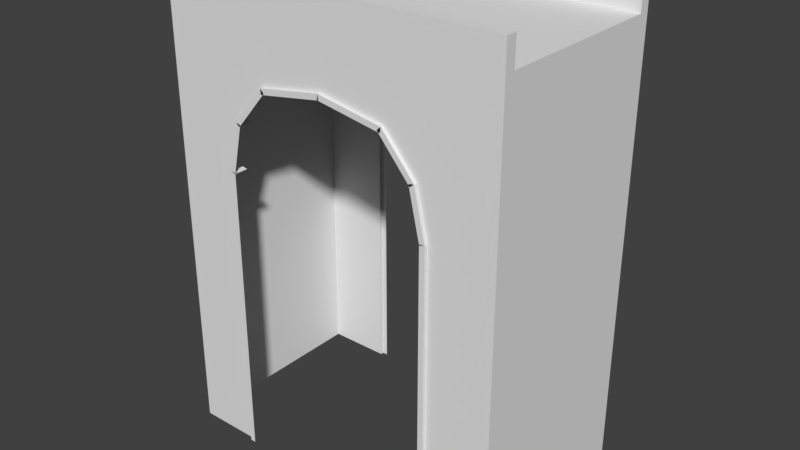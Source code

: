 # Source: Ireland_Bridge_Skybox.blend  (saved by Blender 2.79.0; exported with 4.5.12 LTS)
import bpy
from mathutils import Matrix  # noqa: F401  (used for matrix-valued properties, if any)

bpy.ops.wm.read_factory_settings(use_empty=True)
scene = bpy.context.scene
scene.name = 'Scene'

# ---- collections
col_collection_1 = bpy.data.collections.new('Collection 1'); scene.collection.children.link(col_collection_1)

# ---- materials (node trees are filled in below, after node groups)
mat_material = bpy.data.materials.new('Material')
mat_material.alpha_threshold = 0.0
mat_material.use_transparent_shadow = False
mat_material.roughness = 0.5
mat_material.line_color = (0.0, 0.0, 0.0, 1.0)

# ---- material node trees

# ---- world
world_world = bpy.data.worlds.new('World'); scene.world = world_world
world_world.color = (0.05088, 0.05088, 0.05088)
world_world.use_sun_shadow = False
world_world.sun_shadow_jitter_overblur = 0.0
world_world.cycles.sampling_method = 'MANUAL'

# ---- meshes
me_cube = bpy.data.meshes.new('Cube')
me_cube.from_pydata([(8.0, 4.0, -0.25), (8.0, -4.0, -0.25), (-8.0, -4.0, -0.25), (-8.0, 4.0, -0.25), (8.0, 4.0, 0.25), (8.0, -4.0, 0.25), (-8.0, -4.0, 0.25), (-8.0, 4.0, 0.25), (8.0, -4.5, -0.25), (-8.0, -4.5, -3.25), (8.0, -4.5, 0.25), (-8.0, -4.5, 0.25), (8.0, 4.5, -0.25), (-8.0, 4.5, -0.25), (8.0, 4.5, 0.25), (-8.0, 4.5, 0.25), (3.0, 4.0, -2.75), (3.0, -4.0, -2.75), (5.0, 4.0, 0.25), (5.0, -4.0, 0.25), (3.0, -4.5, -2.75), (5.0, -4.5, 0.25), (3.0, 4.5, -2.75), (5.0, 4.5, 0.25), (-3.0, 4.0, -2.75), (-3.0, -4.0, -2.75), (-5.0, 4.0, 0.25), (-5.0, -4.0, 0.25), (-3.0, -4.5, -2.75), (-5.0, -4.5, 0.25), (-3.0, 4.5, -2.75), (-5.0, 4.5, 0.25), (8.0, 4.0, -10.25), (8.0, -4.0, -10.25), (-8.0, 4.0, -10.25), (-8.0, -4.0, -10.25), (-5.0, -4.5, -10.25), (-8.0, -4.5, -10.25), (8.0, -4.5, -10.25), (-5.0, 4.5, -10.25), (-8.0, 4.5, -10.25), (8.0, 4.5, -10.25), (5.0, -4.5, -10.25), (5.0, 4.5, -10.25), (8.0, 4.0, -5.25), (8.0, -4.0, -5.25), (8.0, 4.5, -5.25), (5.0, -4.5, -6.75), (8.0, -4.5, -5.25), (5.0, -4.0, -6.75), (5.0, 4.5, -6.75), (5.0, 4.0, -6.75), (-5.0, 4.0, -6.75), (-5.0, -4.0, -6.75), (-5.0, -4.5, -6.75), (-8.0, -4.0, -5.25), (-8.0, -4.5, -6.75), (-5.0, 4.5, -6.75), (-8.0, 4.5, -5.25), (-8.0, 4.0, -5.25), (2.384e-06, 4.0, -2.25), (-2.384e-07, -4.0, -2.25), (1.907e-06, 4.0, 0.25), (-3.815e-06, -4.0, 0.25), (-2.384e-07, -4.5, -2.25), (-3.815e-06, -4.5, 0.25), (2.384e-06, 4.5, -2.25), (1.907e-06, 4.5, 0.25), (8.0, 4.0, -2.75), (8.0, 4.5, -2.75), (8.0, -4.5, -2.75), (4.5, 4.5, -4.5), (8.0, -4.0, -2.75), (4.5, -4.5, -4.5), (4.5, -4.0, -4.5), (4.5, 4.0, -4.5), (-4.5, 4.0, -4.5), (-8.0, -4.5, -5.0), (-4.5, 4.5, -4.5), (-8.0, 4.0, -2.75), (-4.5, -4.0, -4.5), (-4.5, -4.5, -4.5), (-8.0, -4.0, -2.75), (-8.0, 4.5, -2.75), (-5.0, 4.0, 1.5), (-8.0, 4.0, 1.5), (-5.0, -4.0, 1.5), (-8.0, -4.0, 1.5), (-5.0, -4.5, 1.5), (-8.0, -4.5, 1.5), (8.0, -4.0, 1.5), (8.0, -4.5, 1.5), (-5.0, 4.5, 1.5), (-8.0, 4.5, 1.5), (8.0, 4.5, 1.5), (8.0, 4.0, 1.5), (5.0, 4.0, 1.5), (5.0, -4.0, 1.5), (5.0, -4.5, 1.5), (5.0, 4.5, 1.5), (1.907e-06, 4.0, 1.5), (-3.815e-06, -4.0, 1.5), (-3.815e-06, -4.5, 1.5), (1.907e-06, 4.5, 1.5), (-4.75, -4.5, -6.75), (-4.75, 4.5, -6.75), (-4.756, -4.0, -6.804), (-4.256, -4.5, -4.554), (-4.756, -4.5, -6.804), (-4.756, 4.0, -6.804), (-4.756, 4.5, -6.804), (-4.256, 4.5, -4.554), (-4.31, 4.0, -4.663), (-2.81, -4.5, -2.913), (-2.81, 4.5, -2.913), (-4.31, 4.5, -4.663), (-4.31, -4.0, -4.663), (-4.31, -4.5, -4.663), (-2.959, 4.0, -2.997), (-2.959, -4.0, -2.997), (0.0411, -4.5, -2.497), (-2.959, -4.5, -2.997), (0.0411, 4.5, -2.497), (-2.959, 4.5, -2.997), (2.959, 4.5, -2.997), (2.959, -4.5, -2.997), (-0.0411, 4.0, -2.497), (-0.0411, -4.0, -2.497), (-0.0411, -4.5, -2.497), (-0.0411, 4.5, -2.497), (2.81, 4.0, -2.913), (2.81, 4.5, -2.913), (2.81, -4.0, -2.913), (2.81, -4.5, -2.913), (4.31, 4.5, -4.663), (4.31, -4.5, -4.663), (4.256, -4.5, -4.554), (4.756, -4.5, -6.804), (4.256, -4.0, -4.554), (4.256, 4.0, -4.554), (4.756, 4.5, -6.804), (4.256, 4.5, -4.554), (4.75, -4.5, -6.75), (4.75, -4.0, -6.75), (4.75, 4.0, -6.75), (4.75, 4.5, -6.75), (8.0, 4.0, -20.25), (8.0, -4.0, -20.25), (-8.0, 4.0, -20.25), (-8.0, -4.0, -20.25), (-5.0, -4.5, -20.25), (-8.0, -4.5, -20.25), (8.0, -4.5, -20.25), (-5.0, 4.5, -20.25), (-8.0, 4.5, -20.25), (8.0, 4.5, -20.25), (5.0, -4.5, -20.25), (5.0, 4.5, -20.25), (-4.75, 4.65, -6.75), (-5.0, 4.65, -6.75), (2.384e-06, 4.65, -2.25), (-3.0, 4.65, -2.75), (-5.0, 4.65, -10.25), (-5.0, 4.65, -20.25), (-4.5, 4.65, -4.5), (4.75, 4.65, -10.25), (5.0, 4.65, -10.25), (4.5, 4.65, -4.5), (3.0, 4.65, -2.75), (5.0, 4.65, -6.75), (-4.756, 4.65, -6.804), (-4.256, 4.65, -4.554), (-4.75, 4.65, -10.25), (-4.75, 4.65, -20.25), (-4.31, 4.65, -4.663), (-2.81, 4.65, -2.913), (0.0411, 4.65, -2.497), (-2.959, 4.65, -2.997), (2.959, 4.65, -2.997), (-0.0411, 4.65, -2.497), (4.31, 4.65, -4.663), (2.81, 4.65, -2.913), (4.756, 4.65, -6.804), (4.256, 4.65, -4.554), (4.75, 4.65, -6.75), (4.75, 4.65, -20.25), (5.0, 4.65, -20.25), (-2.959, -4.65, -2.997), (-3.0, -4.65, -2.75), (-2.401e-07, -4.65, -2.25), (5.0, -4.65, -20.25), (5.0, -4.65, -10.25), (4.75, -4.65, -20.25), (4.75, -4.65, -10.25), (-5.0, -4.65, -6.75), (-5.0, -4.65, -10.25), (5.0, -4.65, -6.75), (4.5, -4.65, -4.5), (4.256, -4.65, -4.554), (-4.256, -4.65, -4.554), (-4.756, -4.65, -6.804), (-4.5, -4.65, -4.5), (-0.0411, -4.65, -2.497), (3.0, -4.65, -2.75), (4.31, -4.65, -4.663), (-2.81, -4.65, -2.913), (-4.75, -4.65, -6.75), (-4.75, -4.65, -10.25), (-4.31, -4.65, -4.663), (0.0411, -4.65, -2.497), (2.959, -4.65, -2.997), (2.81, -4.65, -2.913), (4.756, -4.65, -6.804), (4.75, -4.65, -6.75), (-4.75, -4.65, -20.25), (-5.0, -4.65, -20.25)], [], [(26, 7, 6, 27), (0, 4, 5, 1), (6, 2, 9, 11), (2, 6, 7, 3), (4, 0, 12, 14), (28, 29, 11, 9), (1, 5, 10, 8), (46, 44, 32, 41), (26, 62, 100, 84), (31, 30, 13, 15), (7, 26, 84, 85), (3, 7, 15, 13), (56, 55, 35, 37), (35, 34, 148, 149), (5, 19, 97, 90), (14, 12, 22, 23), (19, 63, 101, 97), (8, 10, 21, 20), (4, 18, 19, 5), (44, 45, 33, 32), (31, 15, 93, 92), (67, 66, 30, 31), (18, 4, 95, 96), (64, 65, 29, 28), (62, 26, 27, 63), (20, 64, 189, 203), (34, 40, 154, 148), (41, 32, 146, 155), (48, 47, 42, 38), (45, 48, 38, 33), (50, 46, 41, 43), (54, 56, 37, 36), (59, 58, 40, 34), (55, 59, 34, 35), (58, 57, 39, 40), (32, 33, 147, 146), (71, 69, 46, 50), (72, 70, 48, 45), (73, 74, 138, 136), (70, 73, 47, 48), (68, 72, 45, 44), (69, 68, 44, 46), (83, 78, 57, 58), (82, 79, 59, 55), (79, 83, 58, 59), (81, 77, 56, 54), (52, 57, 110, 109), (77, 82, 55, 56), (18, 62, 63, 19), (20, 21, 65, 64), (11, 29, 88, 89), (23, 22, 66, 67), (64, 61, 127, 128), (28, 25, 119, 121), (62, 18, 96, 100), (12, 0, 68, 69), (0, 1, 72, 68), (8, 20, 73, 70), (1, 8, 70, 72), (22, 12, 69, 71), (9, 2, 82, 77), (28, 9, 77, 81), (3, 13, 83, 79), (2, 3, 79, 82), (13, 30, 78, 83), (86, 87, 89, 88), (96, 95, 94, 99), (100, 96, 99, 103), (90, 97, 98, 91), (85, 84, 92, 93), (101, 86, 88, 102), (97, 101, 102, 98), (84, 100, 103, 92), (6, 11, 89, 87), (63, 27, 86, 101), (27, 6, 87, 86), (4, 14, 94, 95), (65, 21, 98, 102), (10, 5, 90, 91), (21, 10, 91, 98), (15, 7, 85, 93), (29, 65, 102, 88), (23, 67, 103, 99), (14, 23, 99, 94), (67, 31, 92, 103), (40, 39, 153, 154), (39, 57, 159, 162), (54, 53, 106, 108), (42, 47, 196, 191), (50, 43, 166, 169), (81, 80, 116, 117), (76, 78, 115, 112), (24, 30, 123, 118), (28, 121, 187, 188), (60, 66, 129, 126), (20, 17, 132, 133), (16, 22, 131, 130), (78, 30, 161, 164), (64, 128, 202, 189), (75, 71, 141, 139), (33, 38, 152, 147), (47, 49, 143, 142), (51, 50, 145, 144), (73, 136, 198, 197), (36, 37, 151, 150), (38, 42, 156, 152), (145, 50, 169, 184), (37, 35, 149, 151), (43, 41, 155, 157), (160, 168, 178, 179), (161, 160, 176, 177), (159, 164, 171, 170), (162, 159, 158, 172), (164, 161, 175, 174), (168, 167, 180, 181), (167, 169, 182, 183), (169, 166, 165, 184), (162, 172, 173, 163), (165, 166, 186, 185), (22, 71, 167, 168), (78, 111, 171, 164), (71, 50, 169, 167), (66, 22, 168, 160), (30, 66, 160, 161), (57, 78, 164, 159), (22, 124, 178, 168), (153, 39, 162, 163), (66, 122, 176, 160), (129, 66, 160, 179), (123, 30, 161, 177), (71, 134, 180, 167), (30, 114, 175, 161), (131, 22, 168, 181), (115, 78, 164, 174), (50, 140, 182, 169), (141, 71, 167, 183), (110, 57, 159, 170), (57, 105, 158, 159), (43, 157, 186, 166), (191, 193, 192, 190), (191, 196, 213, 193), (197, 203, 211, 204), (194, 195, 207, 206), (201, 194, 200, 199), (188, 201, 208, 205), (189, 188, 187, 209), (203, 189, 202, 210), (196, 197, 198, 212), (207, 195, 215, 214), (156, 42, 191, 190), (64, 28, 188, 189), (120, 64, 189, 209), (104, 54, 194, 206), (20, 133, 211, 203), (73, 20, 203, 197), (54, 108, 200, 194), (47, 142, 213, 196), (81, 117, 208, 201), (107, 81, 201, 199), (113, 28, 188, 205), (36, 150, 215, 195), (135, 73, 197, 204), (54, 36, 195, 194), (125, 20, 203, 210), (28, 81, 201, 188), (47, 73, 197, 196), (137, 47, 196, 212), (81, 54, 194, 201)])
_uv = me_cube.uv_layers.new(name='UVMap')
_uv.uv.foreach_set('vector', [0.7444, 0.7356, 0.7444, 0.7356, 0.7444, 0.7356, 0.7444, 0.7356, 0.2421, 0.717, 0.2421, 0.717, 0.2421, 0.717, 0.2421, 0.717, 0.2421, 0.717, 0.2421, 0.717, 0.2421, 0.717, 0.2421, 0.717, 0.2421, 0.717, 0.2421, 0.717, 0.2421, 0.717, 0.2421, 0.717, 0.2421, 0.717, 0.2421, 0.717, 0.2421, 0.717, 0.2421, 0.717, 0.2421, 0.717, 0.2421, 0.717, 0.2421, 0.717, 0.2421, 0.717, 0.2421, 0.717, 0.2421, 0.717, 0.2421, 0.717, 0.2421, 0.717, 0.2421, 0.717, 0.2421, 0.717, 0.2421, 0.717, 0.2421, 0.717, 0.2421, 0.717, 0.2421, 0.717, 0.2421, 0.717, 0.2421, 0.717, 0.2421, 0.717, 0.2421, 0.717, 0.2421, 0.717, 0.2421, 0.717, 0.2421, 0.717, 0.2421, 0.717, 0.2421, 0.717, 0.2421, 0.717, 0.2421, 0.717, 0.2421, 0.717, 0.2421, 0.717, 0.2421, 0.717, 0.2421, 0.717, 0.2421, 0.717, 0.2421, 0.717, 0.2421, 0.717, 0.2421, 0.717, 0.2421, 0.717, 0.2421, 0.717, 0.2421, 0.717, 0.2421, 0.717, 0.2421, 0.717, 0.2421, 0.717, 0.2421, 0.717, 0.2421, 0.717, 0.2421, 0.717, 0.2421, 0.717, 0.2421, 0.717, 0.2421, 0.717, 0.2421, 0.717, 0.2421, 0.717, 0.2421, 0.717, 0.2421, 0.717, 0.2421, 0.717, 0.2421, 0.717, 0.2421, 0.717, 0.7444, 0.7356, 0.7444, 0.7356, 0.7444, 0.7356, 0.7444, 0.7356, 0.2421, 0.717, 0.2421, 0.717, 0.2421, 0.717, 0.2421, 0.717, 0.2421, 0.717, 0.2421, 0.717, 0.2421, 0.717, 0.2421, 0.717, 0.2421, 0.717, 0.2421, 0.717, 0.2421, 0.717, 0.2421, 0.717, 0.2421, 0.717, 0.2421, 0.717, 0.2421, 0.717, 0.2421, 0.717, 0.2421, 0.717, 0.2421, 0.717, 0.2421, 0.717, 0.2421, 0.717, 0.7444, 0.7356, 0.7444, 0.7356, 0.7444, 0.7356, 0.7444, 0.7356, 0.2483, 0.2272, 0.2483, 0.2272, 0.2483, 0.2272, 0.2483, 0.2272, 0.2421, 0.717, 0.2421, 0.717, 0.2421, 0.717, 0.2421, 0.717, 0.2421, 0.717, 0.2421, 0.717, 0.2421, 0.717, 0.2421, 0.717, 0.2421, 0.717, 0.2421, 0.717, 0.2421, 0.717, 0.2421, 0.717, 0.2421, 0.717, 0.2421, 0.717, 0.2421, 0.717, 0.2421, 0.717, 0.2421, 0.717, 0.2421, 0.717, 0.2421, 0.717, 0.2421, 0.717, 0.2421, 0.717, 0.2421, 0.717, 0.2421, 0.717, 0.2421, 0.717, 0.2421, 0.717, 0.2421, 0.717, 0.2421, 0.717, 0.2421, 0.717, 0.2421, 0.717, 0.2421, 0.717, 0.2421, 0.717, 0.2421, 0.717, 0.2421, 0.717, 0.2421, 0.717, 0.2421, 0.717, 0.2421, 0.717, 0.2421, 0.717, 0.2421, 0.717, 0.2421, 0.717, 0.2421, 0.717, 0.2421, 0.717, 0.2421, 0.717, 0.2421, 0.717, 0.2421, 0.717, 0.2421, 0.717, 0.2421, 0.717, 0.2421, 0.717, 0.2421, 0.717, 0.2421, 0.717, 0.2421, 0.717, 0.2421, 0.717, 0.2421, 0.717, 0.2421, 0.717, 0.2421, 0.717, 0.2421, 0.717, 0.2421, 0.717, 0.2421, 0.717, 0.2421, 0.717, 0.2421, 0.717, 0.2421, 0.717, 0.2421, 0.717, 0.2421, 0.717, 0.2421, 0.717, 0.2421, 0.717, 0.2421, 0.717, 0.2421, 0.717, 0.2421, 0.717, 0.2421, 0.717, 0.2421, 0.717, 0.2421, 0.717, 0.2421, 0.717, 0.2421, 0.717, 0.2421, 0.717, 0.2421, 0.717, 0.2421, 0.717, 0.2421, 0.717, 0.2421, 0.717, 0.2421, 0.717, 0.2421, 0.717, 0.2421, 0.717, 0.2421, 0.717, 0.2421, 0.717, 0.2421, 0.717, 0.2421, 0.717, 0.2421, 0.717, 0.2421, 0.717, 0.2421, 0.717, 0.2421, 0.717, 0.7444, 0.7356, 0.7444, 0.7356, 0.7444, 0.7356, 0.7444, 0.7356, 0.2421, 0.717, 0.2421, 0.717, 0.2421, 0.717, 0.2421, 0.717, 0.2421, 0.717, 0.2421, 0.717, 0.2421, 0.717, 0.2421, 0.717, 0.2421, 0.717, 0.2421, 0.717, 0.2421, 0.717, 0.2421, 0.717, 0.2421, 0.717, 0.2421, 0.717, 0.2421, 0.717, 0.2421, 0.717, 0.2421, 0.717, 0.2421, 0.717, 0.2421, 0.717, 0.2421, 0.717, 0.2421, 0.717, 0.2421, 0.717, 0.2421, 0.717, 0.2421, 0.717, 0.2421, 0.717, 0.2421, 0.717, 0.2421, 0.717, 0.2421, 0.717, 0.2421, 0.717, 0.2421, 0.717, 0.2421, 0.717, 0.2421, 0.717, 0.2421, 0.717, 0.2421, 0.717, 0.2421, 0.717, 0.2421, 0.717, 0.2421, 0.717, 0.2421, 0.717, 0.2421, 0.717, 0.2421, 0.717, 0.2421, 0.717, 0.2421, 0.717, 0.2421, 0.717, 0.2421, 0.717, 0.2421, 0.717, 0.2421, 0.717, 0.2421, 0.717, 0.2421, 0.717, 0.2421, 0.717, 0.2421, 0.717, 0.2421, 0.717, 0.2421, 0.717, 0.2421, 0.717, 0.2421, 0.717, 0.2421, 0.717, 0.2421, 0.717, 0.2421, 0.717, 0.2421, 0.717, 0.2421, 0.717, 0.2421, 0.717, 0.2421, 0.717, 0.2421, 0.717, 0.2421, 0.717, 0.2421, 0.717, 0.2421, 0.717, 0.2421, 0.717, 0.2421, 0.717, 0.2421, 0.717, 0.2421, 0.717, 0.2421, 0.717, 0.2421, 0.717, 0.2421, 0.717, 0.2421, 0.717, 0.2421, 0.717, 0.2421, 0.717, 0.2421, 0.717, 0.2421, 0.717, 0.2421, 0.717, 0.2421, 0.717, 0.2421, 0.717, 0.2421, 0.717, 0.2421, 0.717, 0.2421, 0.717, 0.2421, 0.717, 0.2421, 0.717, 0.2421, 0.717, 0.2421, 0.717, 0.2421, 0.717, 0.2421, 0.717, 0.2421, 0.717, 0.2421, 0.717, 0.2421, 0.717, 0.2421, 0.717, 0.2421, 0.717, 0.2421, 0.717, 0.2421, 0.717, 0.2421, 0.717, 0.2421, 0.717, 0.2421, 0.717, 0.2421, 0.717, 0.2421, 0.717, 0.2421, 0.717, 0.2421, 0.717, 0.2421, 0.717, 0.2421, 0.717, 0.2421, 0.717, 0.2421, 0.717, 0.2421, 0.717, 0.2421, 0.717, 0.2421, 0.717, 0.2421, 0.717, 0.2421, 0.717, 0.2421, 0.717, 0.2421, 0.717, 0.2421, 0.717, 0.2421, 0.717, 0.2421, 0.717, 0.2421, 0.717, 0.2421, 0.717, 0.2421, 0.717, 0.2421, 0.717, 0.2421, 0.717, 0.2421, 0.717, 0.2421, 0.717, 0.2421, 0.717, 0.2421, 0.717, 0.2421, 0.717, 0.2421, 0.717, 0.2421, 0.717, 0.2421, 0.717, 0.2421, 0.717, 0.2421, 0.717, 0.2421, 0.717, 0.2421, 0.717, 0.2421, 0.717, 0.2421, 0.717, 0.2421, 0.717, 0.2421, 0.717, 0.2421, 0.717, 0.2421, 0.717, 0.2421, 0.717, 0.2421, 0.717, 0.2421, 0.717, 0.2421, 0.717, 0.2421, 0.717, 0.2421, 0.717, 0.2421, 0.717, 0.2421, 0.717, 0.2483, 0.2272, 0.2483, 0.2272, 0.2483, 0.2272, 0.2483, 0.2272, 0.2421, 0.717, 0.2421, 0.717, 0.2421, 0.717, 0.2421, 0.717, 0.2483, 0.2272, 0.2483, 0.2272, 0.2483, 0.2272, 0.2483, 0.2272, 0.2483, 0.2272, 0.2483, 0.2272, 0.2483, 0.2272, 0.2483, 0.2272, 0.2421, 0.717, 0.2421, 0.717, 0.2421, 0.717, 0.2421, 0.717, 0.2421, 0.717, 0.2421, 0.717, 0.2421, 0.717, 0.2421, 0.717, 0.2421, 0.717, 0.2421, 0.717, 0.2421, 0.717, 0.2421, 0.717, 0.2421, 0.717, 0.2421, 0.717, 0.2421, 0.717, 0.2421, 0.717, 0.2421, 0.717, 0.2421, 0.717, 0.2421, 0.717, 0.2421, 0.717, 0.2421, 0.717, 0.2421, 0.717, 0.2421, 0.717, 0.2421, 0.717, 0.2421, 0.717, 0.2421, 0.717, 0.2421, 0.717, 0.2421, 0.717, 0.2483, 0.2272, 0.2483, 0.2272, 0.2483, 0.2272, 0.2483, 0.2272, 0.2421, 0.717, 0.2421, 0.717, 0.2421, 0.717, 0.2421, 0.717, 0.2421, 0.717, 0.2421, 0.717, 0.2421, 0.717, 0.2421, 0.717, 0.2421, 0.717, 0.2421, 0.717, 0.2421, 0.717, 0.2421, 0.717, 0.2421, 0.717, 0.2421, 0.717, 0.2421, 0.717, 0.2421, 0.717, 0.2421, 0.717, 0.2421, 0.717, 0.2421, 0.717, 0.2421, 0.717, 0.2421, 0.717, 0.2421, 0.717, 0.2421, 0.717, 0.2421, 0.717, 0.2421, 0.717, 0.2421, 0.717, 0.2421, 0.717, 0.2421, 0.717, 0.2421, 0.717, 0.2421, 0.717, 0.2421, 0.717, 0.2421, 0.717, 0.2421, 0.717, 0.2421, 0.717, 0.2421, 0.717, 0.2421, 0.717, 0.2421, 0.717, 0.2421, 0.717, 0.2421, 0.717, 0.2421, 0.717, 0.2421, 0.717, 0.2421, 0.717, 0.2421, 0.717, 0.2421, 0.717, 0.2483, 0.2272, 0.2483, 0.2272, 0.2483, 0.2272, 0.2483, 0.2272, 0.2483, 0.2272, 0.2483, 0.2272, 0.2483, 0.2272, 0.2483, 0.2272, 0.2483, 0.2272, 0.2483, 0.2272, 0.2483, 0.2272, 0.2483, 0.2272, 0.2483, 0.2272, 0.2483, 0.2272, 0.2483, 0.2272, 0.2483, 0.2272, 0.2483, 0.2272, 0.2483, 0.2272, 0.2483, 0.2272, 0.2483, 0.2272, 0.2483, 0.2272, 0.2483, 0.2272, 0.2483, 0.2272, 0.2483, 0.2272, 0.2483, 0.2272, 0.2483, 0.2272, 0.2483, 0.2272, 0.2483, 0.2272, 0.2483, 0.2272, 0.2483, 0.2272, 0.2483, 0.2272, 0.2483, 0.2272, 0.2483, 0.2272, 0.2483, 0.2272, 0.2483, 0.2272, 0.2483, 0.2272, 0.2483, 0.2272, 0.2483, 0.2272, 0.2483, 0.2272, 0.2483, 0.2272, 0.2483, 0.2272, 0.2483, 0.2272, 0.2483, 0.2272, 0.2483, 0.2272, 0.2421, 0.717, 0.2421, 0.717, 0.2421, 0.717, 0.2421, 0.717, 0.2483, 0.2272, 0.2483, 0.2272, 0.2483, 0.2272, 0.2483, 0.2272, 0.2483, 0.2272, 0.2483, 0.2272, 0.2483, 0.2272, 0.2483, 0.2272, 0.2483, 0.2272, 0.2483, 0.2272, 0.2483, 0.2272, 0.2483, 0.2272, 0.2483, 0.2272, 0.2483, 0.2272, 0.2483, 0.2272, 0.2483, 0.2272, 0.2421, 0.717, 0.2421, 0.717, 0.2421, 0.717, 0.2421, 0.717, 0.2483, 0.2272, 0.2483, 0.2272, 0.2483, 0.2272, 0.2483, 0.2272, 0.2421, 0.717, 0.2421, 0.717, 0.2421, 0.717, 0.2421, 0.717, 0.2421, 0.717, 0.2421, 0.717, 0.2421, 0.717, 0.2421, 0.717, 0.2421, 0.717, 0.2421, 0.717, 0.2421, 0.717, 0.2421, 0.717, 0.2421, 0.717, 0.2421, 0.717, 0.2421, 0.717, 0.2421, 0.717, 0.2421, 0.717, 0.2421, 0.717, 0.2421, 0.717, 0.2421, 0.717, 0.2421, 0.717, 0.2421, 0.717, 0.2421, 0.717, 0.2421, 0.717, 0.2421, 0.717, 0.2421, 0.717, 0.2421, 0.717, 0.2421, 0.717, 0.2421, 0.717, 0.2421, 0.717, 0.2421, 0.717, 0.2421, 0.717, 0.2421, 0.717, 0.2421, 0.717, 0.2421, 0.717, 0.2421, 0.717, 0.2421, 0.717, 0.2421, 0.717, 0.2421, 0.717, 0.2421, 0.717, 0.2421, 0.717, 0.2421, 0.717, 0.2421, 0.717, 0.2421, 0.717, 0.2483, 0.2272, 0.2483, 0.2272, 0.2483, 0.2272, 0.2483, 0.2272, 0.2483, 0.2272, 0.2483, 0.2272, 0.2483, 0.2272, 0.2483, 0.2272, 0.2483, 0.2272, 0.2483, 0.2272, 0.2483, 0.2272, 0.2483, 0.2272, 0.2483, 0.2272, 0.2483, 0.2272, 0.2483, 0.2272, 0.2483, 0.2272, 0.2483, 0.2272, 0.2483, 0.2272, 0.2483, 0.2272, 0.2483, 0.2272, 0.2483, 0.2272, 0.2483, 0.2272, 0.2483, 0.2272, 0.2483, 0.2272, 0.2483, 0.2272, 0.2483, 0.2272, 0.2483, 0.2272, 0.2483, 0.2272, 0.2483, 0.2272, 0.2483, 0.2272, 0.2483, 0.2272, 0.2483, 0.2272, 0.2483, 0.2272, 0.2483, 0.2272, 0.2483, 0.2272, 0.2483, 0.2272, 0.2483, 0.2272, 0.2483, 0.2272, 0.2483, 0.2272, 0.2483, 0.2272, 0.2483, 0.2272, 0.2483, 0.2272, 0.2483, 0.2272, 0.2483, 0.2272, 0.2483, 0.2272, 0.2483, 0.2272, 0.2483, 0.2272, 0.2483, 0.2272, 0.2483, 0.2272, 0.2483, 0.2272, 0.2483, 0.2272, 0.2483, 0.2272, 0.2421, 0.717, 0.2421, 0.717, 0.2421, 0.717, 0.2421, 0.717, 0.2421, 0.717, 0.2421, 0.717, 0.2421, 0.717, 0.2421, 0.717, 0.2421, 0.717, 0.2421, 0.717, 0.2421, 0.717, 0.2421, 0.717, 0.2483, 0.2272, 0.2483, 0.2272, 0.2483, 0.2272, 0.2483, 0.2272, 0.2421, 0.717, 0.2421, 0.717, 0.2421, 0.717, 0.2421, 0.717, 0.2421, 0.717, 0.2421, 0.717, 0.2421, 0.717, 0.2421, 0.717, 0.2421, 0.717, 0.2421, 0.717, 0.2421, 0.717, 0.2421, 0.717, 0.2421, 0.717, 0.2421, 0.717, 0.2421, 0.717, 0.2421, 0.717, 0.2421, 0.717, 0.2421, 0.717, 0.2421, 0.717, 0.2421, 0.717, 0.2483, 0.2272, 0.2483, 0.2272, 0.2483, 0.2272, 0.2483, 0.2272, 0.2421, 0.717, 0.2421, 0.717, 0.2421, 0.717, 0.2421, 0.717, 0.2483, 0.2272, 0.2483, 0.2272, 0.2483, 0.2272, 0.2483, 0.2272, 0.2421, 0.717, 0.2421, 0.717, 0.2421, 0.717, 0.2421, 0.717, 0.2483, 0.2272, 0.2483, 0.2272, 0.2483, 0.2272, 0.2483, 0.2272, 0.2483, 0.2272, 0.2483, 0.2272, 0.2483, 0.2272, 0.2483, 0.2272, 0.2421, 0.717, 0.2421, 0.717, 0.2421, 0.717, 0.2421, 0.717, 0.2483, 0.2272, 0.2483, 0.2272, 0.2483, 0.2272, 0.2483, 0.2272])
me_cube.materials.append(mat_material)
me_cube.use_remesh_preserve_volume = False
me_cube.use_remesh_preserve_attributes = False
me_cube.use_mirror_vertex_groups = False
me_cube.update()

# ---- objects
ob_bridge = bpy.data.objects.new('Bridge', me_cube)

# ---- transforms, parenting, visibility, modifiers, constraints
ob_bridge.location = (0.0, 0.0, 0.0)
ob_bridge.lock_rotations_4d = False
ob_bridge.empty_display_type = 'ARROWS'
ob_bridge.lineart.crease_threshold = 0.0

# ---- collection membership
col_collection_1.objects.link(ob_bridge)

# ---- scene / render settings (as saved in the file)
scene.frame_start = 1; scene.frame_end = 250; scene.frame_set(1)
scene.render.engine = 'BLENDER_EEVEE_NEXT'
scene.render.resolution_percentage = 50
scene.render.dither_intensity = 0.0
scene.cycles.use_denoising = False
scene.cycles.samples = 128
scene.cycles.sampling_pattern = 'TABULATED_SOBOL'
scene.cycles.use_adaptive_sampling = False
scene.cycles.use_light_tree = False
scene.cycles.blur_glossy = 0.0
scene.cycles.sample_clamp_indirect = 0.0
scene.view_settings.view_transform = 'Standard'
bpy.context.view_layer.update()

# ---- added for rendering (the .blend has no active camera and no usable light): camera, sun
cam_auto = bpy.data.cameras.new('AutoCamera')
cam_auto.lens = 50.0
cam_auto.sensor_width = 36.0
cam_auto.clip_end = 1000.0
ob_auto_camera = bpy.data.objects.new('AutoCamera', cam_auto)
scene.collection.objects.link(ob_auto_camera)
ob_auto_camera.location = (26.4225, -31.7069, 11.763)
ob_auto_camera.rotation_euler = (1.09748, -7.21219e-08, 0.694738)
scene.camera = ob_auto_camera
light_auto_sun = bpy.data.lights.new('AutoSun', 'SUN')
light_auto_sun.energy = 3.0
light_auto_sun.angle = 0.0523599
ob_auto_sun = bpy.data.objects.new('AutoSun', light_auto_sun)
scene.collection.objects.link(ob_auto_sun)
ob_auto_sun.rotation_euler = (0.872665, 0.174533, 0.523599)
bpy.context.view_layer.update()
